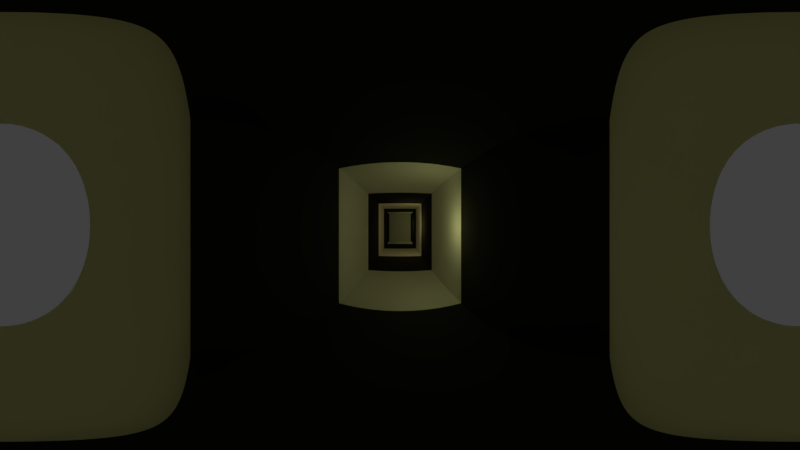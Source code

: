 # Source: CenaCastelo01.blend  (saved by Blender 2.79.0; exported with 4.5.12 LTS)
import bpy
from mathutils import Matrix  # noqa: F401  (used for matrix-valued properties, if any)

bpy.ops.wm.read_factory_settings(use_empty=True)
scene = bpy.context.scene
scene.name = 'Scene'

# ---- collections
col_collection_1 = bpy.data.collections.new('Collection 1'); scene.collection.children.link(col_collection_1)

# ---- materials (node trees are filled in below, after node groups)
mat_wall01 = bpy.data.materials.new('Wall01')
mat_wall01.alpha_threshold = 0.0
mat_wall01.roughness = 0.5
mat_wall02 = bpy.data.materials.new('Wall02')
mat_wall02.alpha_threshold = 0.0
mat_wall02.diffuse_color = (0.02721, 0.02721, 0.02721, 1.0)
mat_wall02.roughness = 0.5

# ---- material node trees

# ---- world
world_world = bpy.data.worlds.new('World'); scene.world = world_world
world_world.color = (0.05088, 0.05088, 0.05088)
world_world.use_sun_shadow = False
world_world.sun_shadow_jitter_overblur = 0.0
world_world.cycles.sampling_method = 'MANUAL'

# ---- cameras
cam_camera = bpy.data.cameras.new('Camera')
cam_camera.type = 'PANO'
cam_camera.clip_end = 100.0
cam_camera.lens = 35.0
cam_camera.sensor_width = 32.0
cam_camera.sensor_height = 18.0
cam_camera.ortho_scale = 7.314
cam_camera.panorama_type = 'EQUIRECTANGULAR'
cam_camera.dof.focus_distance = 0.0

# ---- lights
light_lamp_006 = bpy.data.lights.new('Lamp.006', 'POINT')
light_lamp_006.color = (1.0, 0.9611, 0.3235)
light_lamp_006.transmission_factor = 0.0
light_lamp_006.cutoff_distance = 30.0
light_lamp_006.energy = 5.0
light_lamp_006.shadow_buffer_clip_start = 1.001
light_lamp_006.shadow_soft_size = 0.05
light_lamp_006.shadow_maximum_resolution = 0.006
light_lamp_006.use_absolute_resolution = True
light_lamp_005 = bpy.data.lights.new('Lamp.005', 'POINT')
light_lamp_005.color = (1.0, 0.9611, 0.3235)
light_lamp_005.transmission_factor = 0.0
light_lamp_005.cutoff_distance = 30.0
light_lamp_005.energy = 3.0
light_lamp_005.shadow_buffer_clip_start = 1.001
light_lamp_005.shadow_soft_size = 0.05
light_lamp_005.shadow_maximum_resolution = 0.006
light_lamp_005.use_absolute_resolution = True
light_lamp_004 = bpy.data.lights.new('Lamp.004', 'POINT')
light_lamp_004.color = (1.0, 0.9611, 0.3235)
light_lamp_004.transmission_factor = 0.0
light_lamp_004.cutoff_distance = 30.0
light_lamp_004.energy = 3.0
light_lamp_004.shadow_buffer_clip_start = 1.001
light_lamp_004.shadow_soft_size = 0.05
light_lamp_004.shadow_maximum_resolution = 0.006
light_lamp_004.use_absolute_resolution = True
light_lamp_003 = bpy.data.lights.new('Lamp.003', 'POINT')
light_lamp_003.color = (1.0, 0.9611, 0.3235)
light_lamp_003.transmission_factor = 0.0
light_lamp_003.cutoff_distance = 30.0
light_lamp_003.energy = 3.0
light_lamp_003.shadow_buffer_clip_start = 1.001
light_lamp_003.shadow_soft_size = 0.05
light_lamp_003.shadow_maximum_resolution = 0.006
light_lamp_003.use_absolute_resolution = True
light_lamp_002 = bpy.data.lights.new('Lamp.002', 'POINT')
light_lamp_002.color = (1.0, 0.7969, 0.2602)
light_lamp_002.transmission_factor = 0.0
light_lamp_002.cutoff_distance = 30.0
light_lamp_002.energy = 3.0
light_lamp_002.shadow_buffer_clip_start = 1.001
light_lamp_002.shadow_soft_size = 0.05
light_lamp_002.shadow_maximum_resolution = 0.006
light_lamp_002.use_absolute_resolution = True
light_lamp_001 = bpy.data.lights.new('Lamp.001', 'POINT')
light_lamp_001.color = (1.0, 0.8618, 0.3212)
light_lamp_001.transmission_factor = 0.0
light_lamp_001.cutoff_distance = 30.0
light_lamp_001.energy = 3.0
light_lamp_001.shadow_buffer_clip_start = 1.001
light_lamp_001.shadow_soft_size = 0.05
light_lamp_001.shadow_maximum_resolution = 0.006
light_lamp_001.use_absolute_resolution = True
light_lamp = bpy.data.lights.new('Lamp', 'POINT')
light_lamp.color = (0.993, 1.0, 0.3771)
light_lamp.transmission_factor = 0.0
light_lamp.cutoff_distance = 30.0
light_lamp.energy = 3.0
light_lamp.shadow_buffer_clip_start = 1.001
light_lamp.shadow_soft_size = 0.05
light_lamp.shadow_maximum_resolution = 0.006
light_lamp.use_absolute_resolution = True

# ---- meshes
me_cube_002 = bpy.data.meshes.new('Cube.002')
me_cube_002.from_pydata([(-1.0, -1.0, -1.0), (-1.0, -1.0, 4.543), (-1.0, 1.0, -1.0), (-1.0, 1.0, 4.543), (1.0, -1.0, -1.0), (1.0, -1.0, 4.543), (1.0, 1.0, -1.0), (1.0, 1.0, 4.543)], [], [(0, 1, 3, 2), (2, 3, 7, 6), (6, 7, 5, 4), (4, 5, 1, 0), (2, 6, 4, 0), (7, 3, 1, 5)])
me_cube_002.use_remesh_preserve_volume = False
me_cube_002.use_remesh_preserve_attributes = False
me_cube_002.use_mirror_vertex_groups = False
me_cube_002.update()
me_cube_001 = bpy.data.meshes.new('Cube.001')
me_cube_001.from_pydata([(-1.0, -1.0, -1.0), (-1.0, -1.0, 1.22), (-1.0, 1.0, -1.0), (-1.0, 1.0, 1.22), (1.0, -1.0, -1.0), (1.0, -1.0, 1.22), (1.0, 1.0, -1.0), (1.0, 1.0, 1.22), (-1.0, -3.0, -1.0), (-1.0, -3.0, 1.22), (1.0, -3.0, 1.22), (1.0, -3.0, -1.0), (-1.0, -5.0, -1.0), (-1.0, -5.0, 1.22), (1.0, -5.0, 1.22), (1.0, -5.0, -1.0), (-1.0, 7.0, 1.22), (-1.0, 7.0, -1.0), (1.0, 7.0, -1.0), (1.0, 7.0, 1.22), (1.0, 3.0, -1.0), (1.0, 5.0, -1.0), (1.0, 5.0, 1.22), (1.0, 3.0, 1.22), (-1.0, 3.0, -1.0), (-1.0, 5.0, -1.0), (-1.0, 5.0, 1.22), (-1.0, 3.0, 1.22), (7.0, 7.0, 1.22), (7.0, 7.0, -1.0), (7.0, 5.0, -1.0), (7.0, 5.0, 1.22), (3.0, 7.0, -1.0), (5.0, 7.0, -1.0), (5.0, 5.0, -1.0), (3.0, 5.0, -1.0), (3.0, 7.0, 1.22), (5.0, 7.0, 1.22), (5.0, 5.0, 1.22), (3.0, 5.0, 1.22), (-7.0, 7.0, 1.22), (-7.0, 7.0, -1.0), (-7.0, 5.0, -1.0), (-7.0, 5.0, 1.22), (-3.0, 5.0, -1.0), (-5.0, 5.0, -1.0), (-5.0, 7.0, -1.0), (-3.0, 7.0, -1.0), (-3.0, 5.0, 1.22), (-5.0, 5.0, 1.22), (-5.0, 7.0, 1.22), (-3.0, 7.0, 1.22)], [], [(0, 1, 3, 2), (34, 33, 29, 30), (6, 7, 5, 4), (1, 0, 8, 9), (2, 6, 4, 0), (7, 3, 1, 5), (9, 8, 12, 13), (0, 4, 11, 8), (5, 1, 9, 10), (4, 5, 10, 11), (15, 14, 13, 12), (10, 9, 13, 14), (11, 10, 14, 15), (8, 11, 15, 12), (17, 16, 19, 18), (21, 25, 17, 18), (26, 22, 19, 16), (46, 45, 42, 41), (2, 3, 27, 24), (24, 27, 26, 25), (3, 7, 23, 27), (27, 23, 22, 26), (6, 2, 24, 20), (20, 24, 25, 21), (7, 6, 20, 23), (23, 20, 21, 22), (31, 30, 29, 28), (33, 37, 28, 29), (38, 34, 30, 31), (37, 38, 31, 28), (19, 22, 39, 36), (36, 39, 38, 37), (22, 21, 35, 39), (39, 35, 34, 38), (18, 19, 36, 32), (32, 36, 37, 33), (21, 18, 32, 35), (35, 32, 33, 34), (42, 43, 40, 41), (45, 49, 43, 42), (50, 46, 41, 40), (49, 50, 40, 43), (26, 16, 51, 48), (48, 51, 50, 49), (16, 17, 47, 51), (51, 47, 46, 50), (25, 26, 48, 44), (44, 48, 49, 45), (17, 25, 44, 47), (47, 44, 45, 46)])
me_cube_001.polygons.foreach_set('material_index', [1, 1, 1, 0, 1, 1, 1, 0, 0, 0, 0, 1, 1, 1, 0, 0, 0, 1, 0, 1, 0, 1, 0, 1, 0, 1, 0, 1, 1, 1, 1, 0, 1, 0, 1, 0, 1, 0, 0, 1, 1, 1, 1, 0, 1, 0, 1, 0, 1, 0])
me_cube_001.materials.append(mat_wall01)
me_cube_001.materials.append(mat_wall02)
me_cube_001.use_remesh_preserve_volume = False
me_cube_001.use_remesh_preserve_attributes = False
me_cube_001.use_mirror_vertex_groups = False
me_cube_001.update()

# ---- objects
ob_lamp_006 = bpy.data.objects.new('Lamp.006', light_lamp_006)
ob_lamp_005 = bpy.data.objects.new('Lamp.005', light_lamp_005)
ob_lamp_004 = bpy.data.objects.new('Lamp.004', light_lamp_004)
ob_lamp_003 = bpy.data.objects.new('Lamp.003', light_lamp_003)
ob_lamp_002 = bpy.data.objects.new('Lamp.002', light_lamp_002)
ob_lamp_001 = bpy.data.objects.new('Lamp.001', light_lamp_001)
ob_cube_001 = bpy.data.objects.new('Cube.001', me_cube_002)
ob_cube = bpy.data.objects.new('Cube', me_cube_001)
ob_lamp = bpy.data.objects.new('Lamp', light_lamp)
ob_camera = bpy.data.objects.new('Camera', cam_camera)

# ---- transforms, parenting, visibility, modifiers, constraints
ob_lamp_006.location = (-6.026, 6.134, 1.298)
ob_lamp_006.rotation_euler = (0.6503, 0.05522, 1.866)
ob_lamp_006.lock_rotations_4d = False
ob_lamp_006.empty_display_type = 'ARROWS'
ob_lamp_006.color = (0.0, 0.0, 0.0, 0.0)
ob_lamp_006.lineart.crease_threshold = 0.0
ob_lamp_005.location = (5.251, 5.874, 1.298)
ob_lamp_005.rotation_euler = (0.6503, 0.05522, 1.866)
ob_lamp_005.lock_rotations_4d = False
ob_lamp_005.empty_display_type = 'ARROWS'
ob_lamp_005.color = (0.0, 0.0, 0.0, 0.0)
ob_lamp_005.lineart.crease_threshold = 0.0
ob_lamp_004.location = (2.283, 5.837, 1.298)
ob_lamp_004.rotation_euler = (0.6503, 0.05522, 1.866)
ob_lamp_004.lock_rotations_4d = False
ob_lamp_004.empty_display_type = 'ARROWS'
ob_lamp_004.color = (0.0, 0.0, 0.0, 0.0)
ob_lamp_004.lineart.crease_threshold = 0.0
ob_lamp_003.location = (0.5399, 4.65, 1.298)
ob_lamp_003.rotation_euler = (0.6503, 0.05522, 1.866)
ob_lamp_003.lock_rotations_4d = False
ob_lamp_003.empty_display_type = 'ARROWS'
ob_lamp_003.color = (0.0, 0.0, 0.0, 0.0)
ob_lamp_003.lineart.crease_threshold = 0.0
ob_lamp_002.location = (0.5399, 0.5626, 1.298)
ob_lamp_002.rotation_euler = (0.6503, 0.05522, 1.866)
ob_lamp_002.lock_rotations_4d = False
ob_lamp_002.empty_display_type = 'ARROWS'
ob_lamp_002.color = (0.0, 0.0, 0.0, 0.0)
ob_lamp_002.lineart.crease_threshold = 0.0
ob_lamp_001.location = (0.5399, 0.5626, 1.298)
ob_lamp_001.rotation_euler = (0.6503, 0.05522, 1.866)
ob_lamp_001.lock_rotations_4d = False
ob_lamp_001.empty_display_type = 'ARROWS'
ob_lamp_001.color = (0.0, 0.0, 0.0, 0.0)
ob_lamp_001.lineart.crease_threshold = 0.0
ob_cube_001.location = (-4.027, 6.047, 0.03092)
ob_cube_001.scale = (0.3683, 0.3683, 0.3683)
ob_cube_001.lineart.crease_threshold = 0.0
ob_cube.location = (0.0, 0.0, 1.0)
ob_cube.lineart.crease_threshold = 0.0
ob_lamp.location = (0.5399, -2.959, 1.298)
ob_lamp.rotation_euler = (0.6503, 0.05522, 1.866)
ob_lamp.lock_rotations_4d = False
ob_lamp.empty_display_type = 'ARROWS'
ob_lamp.color = (0.0, 0.0, 0.0, 0.0)
ob_lamp.lineart.crease_threshold = 0.0
ob_camera.location = (0.0, -4.924, 1.317)
ob_camera.rotation_euler = (1.571, 2.22e-16, 2.22e-16)
ob_camera.lock_rotations_4d = False
ob_camera.empty_display_type = 'ARROWS'
ob_camera.color = (0.0, 0.0, 0.0, 0.0)
ob_camera.display_type = 'WIRE'
ob_camera.lineart.crease_threshold = 0.0

# ---- collection membership
col_collection_1.objects.link(ob_lamp_006)
col_collection_1.objects.link(ob_lamp_005)
col_collection_1.objects.link(ob_lamp_004)
col_collection_1.objects.link(ob_lamp_003)
col_collection_1.objects.link(ob_lamp_002)
col_collection_1.objects.link(ob_lamp_001)
col_collection_1.objects.link(ob_cube_001)
col_collection_1.objects.link(ob_cube)
col_collection_1.objects.link(ob_lamp)
col_collection_1.objects.link(ob_camera)

# ---- scene / render settings (as saved in the file)
scene.camera = ob_camera
scene.frame_start = 1; scene.frame_end = 101; scene.frame_set(1)
scene.render.engine = 'CYCLES'
scene.render.image_settings.file_format = 'FFMPEG'
scene.render.image_settings.color_mode = 'RGB'
scene.render.resolution_percentage = 50
scene.render.dither_intensity = 0.0
scene.cycles.use_denoising = False
scene.cycles.samples = 16
scene.cycles.sampling_pattern = 'TABULATED_SOBOL'
scene.cycles.use_adaptive_sampling = False
scene.cycles.use_light_tree = False
scene.cycles.blur_glossy = 0.0
scene.cycles.sample_clamp_indirect = 0.0
scene.view_settings.view_transform = 'Standard'
bpy.context.view_layer.update()
